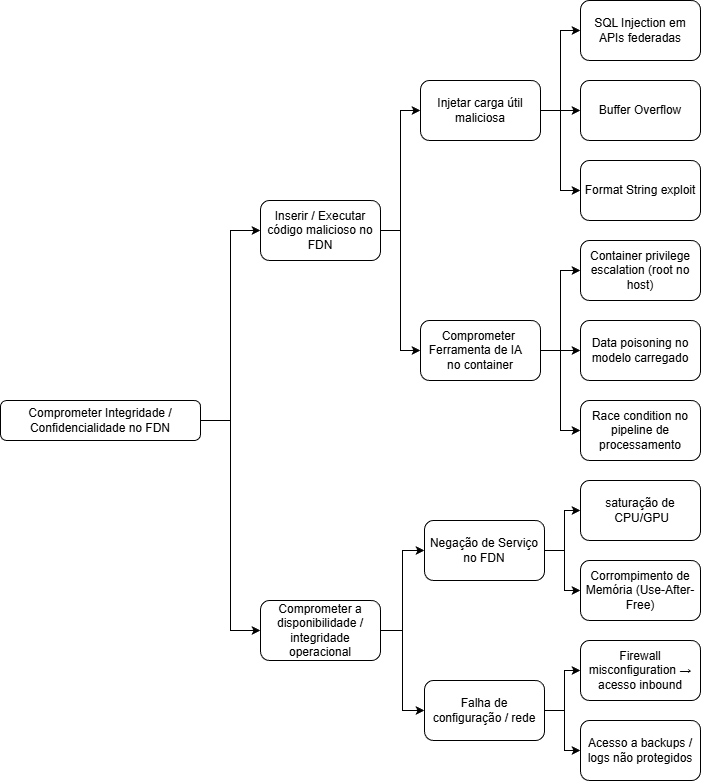

The diagram above was exported from draw.io. Its source (the exported page's mxGraphModel, read from the mxfile embedded in the PNG):
<mxGraphModel dx="1328" dy="760" grid="1" gridSize="10" guides="1" tooltips="1" connect="1" arrows="1" fold="1" page="1" pageScale="1" pageWidth="827" pageHeight="1169" math="0" shadow="0">
  <root>
    <mxCell id="0" />
    <mxCell id="1" parent="0" />
    <mxCell id="TjD85qSHsn5QbLOmQdej-1" edge="1" parent="1" source="TjD85qSHsn5QbLOmQdej-3" style="edgeStyle=orthogonalEdgeStyle;rounded=0;orthogonalLoop=1;jettySize=auto;html=1;exitX=1;exitY=0.5;exitDx=0;exitDy=0;entryX=0;entryY=0.5;entryDx=0;entryDy=0;" target="TjD85qSHsn5QbLOmQdej-10">
      <mxGeometry relative="1" as="geometry" />
    </mxCell>
    <mxCell id="TjD85qSHsn5QbLOmQdej-2" edge="1" parent="1" source="TjD85qSHsn5QbLOmQdej-3" style="edgeStyle=orthogonalEdgeStyle;rounded=0;orthogonalLoop=1;jettySize=auto;html=1;exitX=1;exitY=0.5;exitDx=0;exitDy=0;entryX=0;entryY=0.5;entryDx=0;entryDy=0;" target="TjD85qSHsn5QbLOmQdej-7">
      <mxGeometry relative="1" as="geometry" />
    </mxCell>
    <mxCell id="TjD85qSHsn5QbLOmQdej-3" parent="1" style="rounded=1;whiteSpace=wrap;html=1;" value="Comprometer Integridade / Confidencialidade no FDN" vertex="1">
      <mxGeometry height="40" width="200" x="270" y="550" as="geometry" />
    </mxCell>
    <mxCell id="TjD85qSHsn5QbLOmQdej-4" edge="1" parent="1" source="TjD85qSHsn5QbLOmQdej-7" style="edgeStyle=orthogonalEdgeStyle;rounded=0;orthogonalLoop=1;jettySize=auto;html=1;exitX=1;exitY=0.5;exitDx=0;exitDy=0;entryX=0;entryY=0.5;entryDx=0;entryDy=0;" target="TjD85qSHsn5QbLOmQdej-15">
      <mxGeometry relative="1" as="geometry" />
    </mxCell>
    <mxCell id="TjD85qSHsn5QbLOmQdej-5" edge="1" parent="1" source="TjD85qSHsn5QbLOmQdej-7" style="edgeStyle=orthogonalEdgeStyle;rounded=0;orthogonalLoop=1;jettySize=auto;html=1;exitX=1;exitY=0.5;exitDx=0;exitDy=0;entryX=0;entryY=0.5;entryDx=0;entryDy=0;" target="TjD85qSHsn5QbLOmQdej-19">
      <mxGeometry relative="1" as="geometry" />
    </mxCell>
    <mxCell id="TjD85qSHsn5QbLOmQdej-7" parent="1" style="rounded=1;whiteSpace=wrap;html=1;" value="Inserir / Executar código malicioso no FDN" vertex="1">
      <mxGeometry height="60" width="120" x="530" y="350" as="geometry" />
    </mxCell>
    <mxCell id="TjD85qSHsn5QbLOmQdej-8" edge="1" parent="1" source="TjD85qSHsn5QbLOmQdej-10" style="edgeStyle=orthogonalEdgeStyle;rounded=0;orthogonalLoop=1;jettySize=auto;html=1;exitX=1;exitY=0.5;exitDx=0;exitDy=0;entryX=0;entryY=0.5;entryDx=0;entryDy=0;" target="TjD85qSHsn5QbLOmQdej-28">
      <mxGeometry relative="1" as="geometry" />
    </mxCell>
    <mxCell id="TjD85qSHsn5QbLOmQdej-9" edge="1" parent="1" source="TjD85qSHsn5QbLOmQdej-10" style="edgeStyle=orthogonalEdgeStyle;rounded=0;orthogonalLoop=1;jettySize=auto;html=1;exitX=1;exitY=0.5;exitDx=0;exitDy=0;entryX=0;entryY=0.5;entryDx=0;entryDy=0;" target="TjD85qSHsn5QbLOmQdej-33">
      <mxGeometry relative="1" as="geometry" />
    </mxCell>
    <mxCell id="TjD85qSHsn5QbLOmQdej-10" parent="1" style="rounded=1;whiteSpace=wrap;html=1;" value="Comprometer a disponibilidade / integridade operacional" vertex="1">
      <mxGeometry height="60" width="120" x="530" y="750" as="geometry" />
    </mxCell>
    <mxCell id="TjD85qSHsn5QbLOmQdej-11" parent="1" style="rounded=1;whiteSpace=wrap;html=1;" value="Container privilege escalation (root no host)" vertex="1">
      <mxGeometry height="60" width="120" x="850" y="390" as="geometry" />
    </mxCell>
    <mxCell id="TjD85qSHsn5QbLOmQdej-12" parent="1" style="rounded=1;whiteSpace=wrap;html=1;" value="Data poisoning no modelo carregado" vertex="1">
      <mxGeometry height="60" width="120" x="850" y="470" as="geometry" />
    </mxCell>
    <mxCell id="TjD85qSHsn5QbLOmQdej-13" edge="1" parent="1" source="TjD85qSHsn5QbLOmQdej-15" style="edgeStyle=orthogonalEdgeStyle;rounded=0;orthogonalLoop=1;jettySize=auto;html=1;exitX=1;exitY=0.5;exitDx=0;exitDy=0;entryX=0;entryY=0.5;entryDx=0;entryDy=0;" target="TjD85qSHsn5QbLOmQdej-20">
      <mxGeometry relative="1" as="geometry" />
    </mxCell>
    <mxCell id="TjD85qSHsn5QbLOmQdej-14" edge="1" parent="1" source="TjD85qSHsn5QbLOmQdej-15" style="edgeStyle=orthogonalEdgeStyle;rounded=0;orthogonalLoop=1;jettySize=auto;html=1;exitX=1;exitY=0.5;exitDx=0;exitDy=0;entryX=0;entryY=0.5;entryDx=0;entryDy=0;" target="TjD85qSHsn5QbLOmQdej-21">
      <mxGeometry relative="1" as="geometry" />
    </mxCell>
    <mxCell id="TjD85qSHsn5QbLOmQdej-35" edge="1" parent="1" source="TjD85qSHsn5QbLOmQdej-15" style="edgeStyle=orthogonalEdgeStyle;rounded=0;orthogonalLoop=1;jettySize=auto;html=1;exitX=1;exitY=0.5;exitDx=0;exitDy=0;entryX=0;entryY=0.5;entryDx=0;entryDy=0;" target="TjD85qSHsn5QbLOmQdej-34">
      <mxGeometry relative="1" as="geometry" />
    </mxCell>
    <mxCell id="TjD85qSHsn5QbLOmQdej-15" parent="1" style="rounded=1;whiteSpace=wrap;html=1;" value="Injetar carga útil maliciosa" vertex="1">
      <mxGeometry height="60" width="120" x="690" y="230" as="geometry" />
    </mxCell>
    <mxCell id="TjD85qSHsn5QbLOmQdej-16" parent="1" style="rounded=1;whiteSpace=wrap;html=1;" value="Race condition no pipeline de processamento" vertex="1">
      <mxGeometry height="60" width="120" x="850" y="550" as="geometry" />
    </mxCell>
    <mxCell id="TjD85qSHsn5QbLOmQdej-18" edge="1" parent="1" source="TjD85qSHsn5QbLOmQdej-19" style="edgeStyle=orthogonalEdgeStyle;rounded=0;orthogonalLoop=1;jettySize=auto;html=1;exitX=1;exitY=0.5;exitDx=0;exitDy=0;entryX=0;entryY=0.5;entryDx=0;entryDy=0;" target="TjD85qSHsn5QbLOmQdej-12">
      <mxGeometry relative="1" as="geometry" />
    </mxCell>
    <mxCell id="TjD85qSHsn5QbLOmQdej-36" edge="1" parent="1" source="TjD85qSHsn5QbLOmQdej-19" style="edgeStyle=orthogonalEdgeStyle;rounded=0;orthogonalLoop=1;jettySize=auto;html=1;exitX=1;exitY=0.5;exitDx=0;exitDy=0;entryX=0;entryY=0.5;entryDx=0;entryDy=0;" target="TjD85qSHsn5QbLOmQdej-11">
      <mxGeometry relative="1" as="geometry" />
    </mxCell>
    <mxCell id="TjD85qSHsn5QbLOmQdej-37" edge="1" parent="1" source="TjD85qSHsn5QbLOmQdej-19" style="edgeStyle=orthogonalEdgeStyle;rounded=0;orthogonalLoop=1;jettySize=auto;html=1;exitX=1;exitY=0.5;exitDx=0;exitDy=0;entryX=0;entryY=0.5;entryDx=0;entryDy=0;" target="TjD85qSHsn5QbLOmQdej-16">
      <mxGeometry relative="1" as="geometry" />
    </mxCell>
    <mxCell id="TjD85qSHsn5QbLOmQdej-19" parent="1" style="rounded=1;whiteSpace=wrap;html=1;" value="Comprometer&amp;nbsp; Ferramenta de IA&amp;nbsp; &amp;nbsp; no container" vertex="1">
      <mxGeometry height="60" width="120" x="690" y="470" as="geometry" />
    </mxCell>
    <mxCell id="TjD85qSHsn5QbLOmQdej-20" parent="1" style="rounded=1;whiteSpace=wrap;html=1;" value="Buffer Overflow" vertex="1">
      <mxGeometry height="60" width="120" x="850" y="230" as="geometry" />
    </mxCell>
    <mxCell id="TjD85qSHsn5QbLOmQdej-21" parent="1" style="rounded=1;whiteSpace=wrap;html=1;" value="Format String exploit" vertex="1">
      <mxGeometry height="60" width="120" x="850" y="310" as="geometry" />
    </mxCell>
    <mxCell id="TjD85qSHsn5QbLOmQdej-24" parent="1" style="rounded=1;whiteSpace=wrap;html=1;" value="&amp;nbsp;saturação de&amp;nbsp; &amp;nbsp;CPU/GPU" vertex="1">
      <mxGeometry height="60" width="120" x="850" y="630" as="geometry" />
    </mxCell>
    <mxCell id="TjD85qSHsn5QbLOmQdej-25" parent="1" style="rounded=1;whiteSpace=wrap;html=1;" value="Corrompimento de Memória (Use-After-Free)" vertex="1">
      <mxGeometry height="60" width="120" x="850" y="710" as="geometry" />
    </mxCell>
    <mxCell id="TjD85qSHsn5QbLOmQdej-26" edge="1" parent="1" source="TjD85qSHsn5QbLOmQdej-28" style="edgeStyle=orthogonalEdgeStyle;rounded=0;orthogonalLoop=1;jettySize=auto;html=1;exitX=1;exitY=0.5;exitDx=0;exitDy=0;entryX=0;entryY=0.5;entryDx=0;entryDy=0;" target="TjD85qSHsn5QbLOmQdej-24">
      <mxGeometry relative="1" as="geometry" />
    </mxCell>
    <mxCell id="TjD85qSHsn5QbLOmQdej-27" edge="1" parent="1" source="TjD85qSHsn5QbLOmQdej-28" style="edgeStyle=orthogonalEdgeStyle;rounded=0;orthogonalLoop=1;jettySize=auto;html=1;exitX=1;exitY=0.5;exitDx=0;exitDy=0;entryX=0;entryY=0.5;entryDx=0;entryDy=0;" target="TjD85qSHsn5QbLOmQdej-25">
      <mxGeometry relative="1" as="geometry" />
    </mxCell>
    <mxCell id="TjD85qSHsn5QbLOmQdej-28" parent="1" style="rounded=1;whiteSpace=wrap;html=1;" value="Negação de Serviço no FDN" vertex="1">
      <mxGeometry height="60" width="120" x="694" y="670" as="geometry" />
    </mxCell>
    <mxCell id="TjD85qSHsn5QbLOmQdej-29" parent="1" style="rounded=1;whiteSpace=wrap;html=1;" value="Firewall misconfiguration → acesso inbound" vertex="1">
      <mxGeometry height="60" width="120" x="850" y="790" as="geometry" />
    </mxCell>
    <mxCell id="TjD85qSHsn5QbLOmQdej-30" parent="1" style="rounded=1;whiteSpace=wrap;html=1;" value="Acesso a backups / logs não protegidos" vertex="1">
      <mxGeometry height="60" width="120" x="850" y="870" as="geometry" />
    </mxCell>
    <mxCell id="TjD85qSHsn5QbLOmQdej-31" edge="1" parent="1" source="TjD85qSHsn5QbLOmQdej-33" style="edgeStyle=orthogonalEdgeStyle;rounded=0;orthogonalLoop=1;jettySize=auto;html=1;exitX=1;exitY=0.5;exitDx=0;exitDy=0;entryX=0;entryY=0.5;entryDx=0;entryDy=0;" target="TjD85qSHsn5QbLOmQdej-29">
      <mxGeometry relative="1" as="geometry" />
    </mxCell>
    <mxCell id="TjD85qSHsn5QbLOmQdej-32" edge="1" parent="1" source="TjD85qSHsn5QbLOmQdej-33" style="edgeStyle=orthogonalEdgeStyle;rounded=0;orthogonalLoop=1;jettySize=auto;html=1;exitX=1;exitY=0.5;exitDx=0;exitDy=0;entryX=0;entryY=0.5;entryDx=0;entryDy=0;" target="TjD85qSHsn5QbLOmQdej-30">
      <mxGeometry relative="1" as="geometry" />
    </mxCell>
    <mxCell id="TjD85qSHsn5QbLOmQdej-33" parent="1" style="rounded=1;whiteSpace=wrap;html=1;" value="Falha de configuração / rede" vertex="1">
      <mxGeometry height="60" width="120" x="694" y="830" as="geometry" />
    </mxCell>
    <mxCell id="TjD85qSHsn5QbLOmQdej-34" parent="1" style="rounded=1;whiteSpace=wrap;html=1;" value="SQL Injection em APIs federadas" vertex="1">
      <mxGeometry height="60" width="120" x="850" y="150" as="geometry" />
    </mxCell>
  </root>
</mxGraphModel>